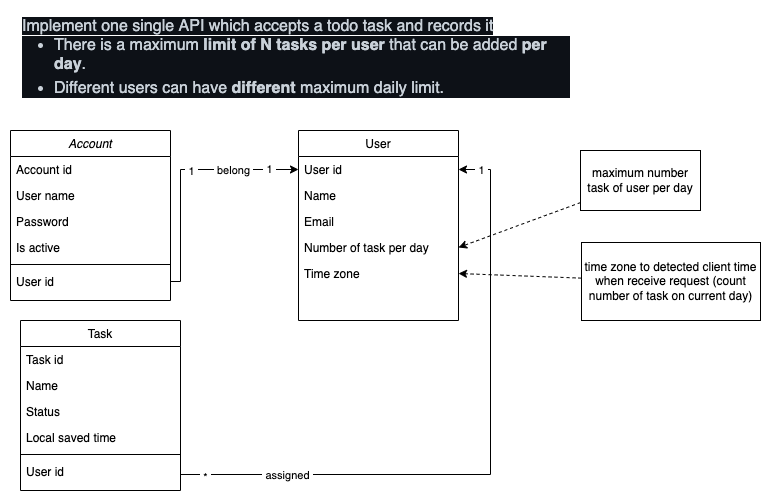

The diagram above was exported from draw.io. Its source (the exported page's mxGraphModel, read from the mxfile embedded in the PNG):
<mxGraphModel dx="853" dy="546" grid="1" gridSize="10" guides="1" tooltips="1" connect="1" arrows="1" fold="1" page="1" pageScale="1" pageWidth="827" pageHeight="1169" math="0" shadow="0">
  <root>
    <mxCell id="WIyWlLk6GJQsqaUBKTNV-0" />
    <mxCell id="WIyWlLk6GJQsqaUBKTNV-1" parent="WIyWlLk6GJQsqaUBKTNV-0" />
    <mxCell id="zkfFHV4jXpPFQw0GAbJ--0" value="Account" style="swimlane;fontStyle=2;align=center;verticalAlign=top;childLayout=stackLayout;horizontal=1;startSize=26;horizontalStack=0;resizeParent=1;resizeLast=0;collapsible=1;marginBottom=0;rounded=0;shadow=0;strokeWidth=1;" parent="WIyWlLk6GJQsqaUBKTNV-1" vertex="1">
      <mxGeometry x="220" y="120" width="160" height="170" as="geometry">
        <mxRectangle x="230" y="140" width="160" height="26" as="alternateBounds" />
      </mxGeometry>
    </mxCell>
    <mxCell id="zkfFHV4jXpPFQw0GAbJ--1" value="Account id" style="text;align=left;verticalAlign=top;spacingLeft=4;spacingRight=4;overflow=hidden;rotatable=0;points=[[0,0.5],[1,0.5]];portConstraint=eastwest;" parent="zkfFHV4jXpPFQw0GAbJ--0" vertex="1">
      <mxGeometry y="26" width="160" height="26" as="geometry" />
    </mxCell>
    <mxCell id="zkfFHV4jXpPFQw0GAbJ--2" value="User name" style="text;align=left;verticalAlign=top;spacingLeft=4;spacingRight=4;overflow=hidden;rotatable=0;points=[[0,0.5],[1,0.5]];portConstraint=eastwest;rounded=0;shadow=0;html=0;" parent="zkfFHV4jXpPFQw0GAbJ--0" vertex="1">
      <mxGeometry y="52" width="160" height="26" as="geometry" />
    </mxCell>
    <mxCell id="zkfFHV4jXpPFQw0GAbJ--3" value="Password" style="text;align=left;verticalAlign=top;spacingLeft=4;spacingRight=4;overflow=hidden;rotatable=0;points=[[0,0.5],[1,0.5]];portConstraint=eastwest;rounded=0;shadow=0;html=0;" parent="zkfFHV4jXpPFQw0GAbJ--0" vertex="1">
      <mxGeometry y="78" width="160" height="26" as="geometry" />
    </mxCell>
    <mxCell id="zkfFHV4jXpPFQw0GAbJ--5" value="Is active" style="text;align=left;verticalAlign=top;spacingLeft=4;spacingRight=4;overflow=hidden;rotatable=0;points=[[0,0.5],[1,0.5]];portConstraint=eastwest;" parent="zkfFHV4jXpPFQw0GAbJ--0" vertex="1">
      <mxGeometry y="104" width="160" height="26" as="geometry" />
    </mxCell>
    <mxCell id="zkfFHV4jXpPFQw0GAbJ--4" value="" style="line;html=1;strokeWidth=1;align=left;verticalAlign=middle;spacingTop=-1;spacingLeft=3;spacingRight=3;rotatable=0;labelPosition=right;points=[];portConstraint=eastwest;" parent="zkfFHV4jXpPFQw0GAbJ--0" vertex="1">
      <mxGeometry y="130" width="160" height="8" as="geometry" />
    </mxCell>
    <mxCell id="ZIz5roNyUQygYmY3OB9L-1" value="User id" style="text;align=left;verticalAlign=top;spacingLeft=4;spacingRight=4;overflow=hidden;rotatable=0;points=[[0,0.5],[1,0.5]];portConstraint=eastwest;" parent="zkfFHV4jXpPFQw0GAbJ--0" vertex="1">
      <mxGeometry y="138" width="160" height="26" as="geometry" />
    </mxCell>
    <mxCell id="zkfFHV4jXpPFQw0GAbJ--6" value="Task" style="swimlane;fontStyle=0;align=center;verticalAlign=top;childLayout=stackLayout;horizontal=1;startSize=26;horizontalStack=0;resizeParent=1;resizeLast=0;collapsible=1;marginBottom=0;rounded=0;shadow=0;strokeWidth=1;" parent="WIyWlLk6GJQsqaUBKTNV-1" vertex="1">
      <mxGeometry x="230" y="310" width="160" height="170" as="geometry">
        <mxRectangle x="130" y="380" width="160" height="26" as="alternateBounds" />
      </mxGeometry>
    </mxCell>
    <mxCell id="zkfFHV4jXpPFQw0GAbJ--7" value="Task id" style="text;align=left;verticalAlign=top;spacingLeft=4;spacingRight=4;overflow=hidden;rotatable=0;points=[[0,0.5],[1,0.5]];portConstraint=eastwest;" parent="zkfFHV4jXpPFQw0GAbJ--6" vertex="1">
      <mxGeometry y="26" width="160" height="26" as="geometry" />
    </mxCell>
    <mxCell id="zkfFHV4jXpPFQw0GAbJ--8" value="Name" style="text;align=left;verticalAlign=top;spacingLeft=4;spacingRight=4;overflow=hidden;rotatable=0;points=[[0,0.5],[1,0.5]];portConstraint=eastwest;rounded=0;shadow=0;html=0;" parent="zkfFHV4jXpPFQw0GAbJ--6" vertex="1">
      <mxGeometry y="52" width="160" height="26" as="geometry" />
    </mxCell>
    <mxCell id="ZIz5roNyUQygYmY3OB9L-3" value="Status" style="text;align=left;verticalAlign=top;spacingLeft=4;spacingRight=4;overflow=hidden;rotatable=0;points=[[0,0.5],[1,0.5]];portConstraint=eastwest;rounded=0;shadow=0;html=0;" parent="zkfFHV4jXpPFQw0GAbJ--6" vertex="1">
      <mxGeometry y="78" width="160" height="26" as="geometry" />
    </mxCell>
    <mxCell id="ZIz5roNyUQygYmY3OB9L-18" value="Local saved time" style="text;align=left;verticalAlign=top;spacingLeft=4;spacingRight=4;overflow=hidden;rotatable=0;points=[[0,0.5],[1,0.5]];portConstraint=eastwest;rounded=0;shadow=0;html=0;" parent="zkfFHV4jXpPFQw0GAbJ--6" vertex="1">
      <mxGeometry y="104" width="160" height="26" as="geometry" />
    </mxCell>
    <mxCell id="zkfFHV4jXpPFQw0GAbJ--9" value="" style="line;html=1;strokeWidth=1;align=left;verticalAlign=middle;spacingTop=-1;spacingLeft=3;spacingRight=3;rotatable=0;labelPosition=right;points=[];portConstraint=eastwest;" parent="zkfFHV4jXpPFQw0GAbJ--6" vertex="1">
      <mxGeometry y="130" width="160" height="8" as="geometry" />
    </mxCell>
    <mxCell id="zkfFHV4jXpPFQw0GAbJ--11" value="User id" style="text;align=left;verticalAlign=top;spacingLeft=4;spacingRight=4;overflow=hidden;rotatable=0;points=[[0,0.5],[1,0.5]];portConstraint=eastwest;" parent="zkfFHV4jXpPFQw0GAbJ--6" vertex="1">
      <mxGeometry y="138" width="160" height="32" as="geometry" />
    </mxCell>
    <mxCell id="zkfFHV4jXpPFQw0GAbJ--17" value="User" style="swimlane;fontStyle=0;align=center;verticalAlign=top;childLayout=stackLayout;horizontal=1;startSize=26;horizontalStack=0;resizeParent=1;resizeLast=0;collapsible=1;marginBottom=0;rounded=0;shadow=0;strokeWidth=1;" parent="WIyWlLk6GJQsqaUBKTNV-1" vertex="1">
      <mxGeometry x="508" y="120" width="160" height="190" as="geometry">
        <mxRectangle x="550" y="140" width="160" height="26" as="alternateBounds" />
      </mxGeometry>
    </mxCell>
    <mxCell id="zkfFHV4jXpPFQw0GAbJ--18" value="User id" style="text;align=left;verticalAlign=top;spacingLeft=4;spacingRight=4;overflow=hidden;rotatable=0;points=[[0,0.5],[1,0.5]];portConstraint=eastwest;" parent="zkfFHV4jXpPFQw0GAbJ--17" vertex="1">
      <mxGeometry y="26" width="160" height="26" as="geometry" />
    </mxCell>
    <mxCell id="zkfFHV4jXpPFQw0GAbJ--19" value="Name" style="text;align=left;verticalAlign=top;spacingLeft=4;spacingRight=4;overflow=hidden;rotatable=0;points=[[0,0.5],[1,0.5]];portConstraint=eastwest;rounded=0;shadow=0;html=0;" parent="zkfFHV4jXpPFQw0GAbJ--17" vertex="1">
      <mxGeometry y="52" width="160" height="26" as="geometry" />
    </mxCell>
    <mxCell id="zkfFHV4jXpPFQw0GAbJ--20" value="Email" style="text;align=left;verticalAlign=top;spacingLeft=4;spacingRight=4;overflow=hidden;rotatable=0;points=[[0,0.5],[1,0.5]];portConstraint=eastwest;rounded=0;shadow=0;html=0;" parent="zkfFHV4jXpPFQw0GAbJ--17" vertex="1">
      <mxGeometry y="78" width="160" height="26" as="geometry" />
    </mxCell>
    <mxCell id="zkfFHV4jXpPFQw0GAbJ--22" value="Number of task per day" style="text;align=left;verticalAlign=top;spacingLeft=4;spacingRight=4;overflow=hidden;rotatable=0;points=[[0,0.5],[1,0.5]];portConstraint=eastwest;rounded=0;shadow=0;html=0;" parent="zkfFHV4jXpPFQw0GAbJ--17" vertex="1">
      <mxGeometry y="104" width="160" height="26" as="geometry" />
    </mxCell>
    <mxCell id="zkfFHV4jXpPFQw0GAbJ--25" value="Time zone" style="text;align=left;verticalAlign=top;spacingLeft=4;spacingRight=4;overflow=hidden;rotatable=0;points=[[0,0.5],[1,0.5]];portConstraint=eastwest;" parent="zkfFHV4jXpPFQw0GAbJ--17" vertex="1">
      <mxGeometry y="130" width="160" height="26" as="geometry" />
    </mxCell>
    <mxCell id="ZIz5roNyUQygYmY3OB9L-5" style="edgeStyle=orthogonalEdgeStyle;rounded=0;orthogonalLoop=1;jettySize=auto;html=1;entryX=0;entryY=0.5;entryDx=0;entryDy=0;" parent="WIyWlLk6GJQsqaUBKTNV-1" source="ZIz5roNyUQygYmY3OB9L-1" target="zkfFHV4jXpPFQw0GAbJ--18" edge="1">
      <mxGeometry relative="1" as="geometry">
        <Array as="points">
          <mxPoint x="390" y="271" />
          <mxPoint x="390" y="159" />
        </Array>
      </mxGeometry>
    </mxCell>
    <mxCell id="ZIz5roNyUQygYmY3OB9L-7" value="&amp;nbsp;1&amp;nbsp;" style="edgeLabel;html=1;align=center;verticalAlign=middle;resizable=0;points=[];" parent="ZIz5roNyUQygYmY3OB9L-5" connectable="0" vertex="1">
      <mxGeometry x="-0.5917" y="-2" relative="1" as="geometry">
        <mxPoint x="8" y="-72" as="offset" />
      </mxGeometry>
    </mxCell>
    <mxCell id="ZIz5roNyUQygYmY3OB9L-8" value="&amp;nbsp;1&amp;nbsp;" style="edgeLabel;html=1;align=center;verticalAlign=middle;resizable=0;points=[];" parent="ZIz5roNyUQygYmY3OB9L-5" connectable="0" vertex="1">
      <mxGeometry x="0.75" y="-2" relative="1" as="geometry">
        <mxPoint y="-3" as="offset" />
      </mxGeometry>
    </mxCell>
    <mxCell id="ZIz5roNyUQygYmY3OB9L-9" value="&amp;nbsp;belong&amp;nbsp;" style="edgeLabel;html=1;align=center;verticalAlign=middle;resizable=0;points=[];" parent="ZIz5roNyUQygYmY3OB9L-5" connectable="0" vertex="1">
      <mxGeometry x="0.4333" y="-2" relative="1" as="geometry">
        <mxPoint x="2" y="-2" as="offset" />
      </mxGeometry>
    </mxCell>
    <mxCell id="ZIz5roNyUQygYmY3OB9L-6" style="edgeStyle=orthogonalEdgeStyle;rounded=0;orthogonalLoop=1;jettySize=auto;html=1;entryX=1;entryY=0.5;entryDx=0;entryDy=0;" parent="WIyWlLk6GJQsqaUBKTNV-1" source="zkfFHV4jXpPFQw0GAbJ--11" target="zkfFHV4jXpPFQw0GAbJ--18" edge="1">
      <mxGeometry relative="1" as="geometry">
        <mxPoint x="700" y="190" as="targetPoint" />
        <Array as="points">
          <mxPoint x="700" y="464" />
          <mxPoint x="700" y="159" />
        </Array>
      </mxGeometry>
    </mxCell>
    <mxCell id="ZIz5roNyUQygYmY3OB9L-10" value="&amp;nbsp;*&amp;nbsp;" style="edgeLabel;html=1;align=center;verticalAlign=middle;resizable=0;points=[];" parent="ZIz5roNyUQygYmY3OB9L-6" connectable="0" vertex="1">
      <mxGeometry x="-0.8742" y="-1" relative="1" as="geometry">
        <mxPoint x="-17" y="1" as="offset" />
      </mxGeometry>
    </mxCell>
    <mxCell id="ZIz5roNyUQygYmY3OB9L-11" value="&amp;nbsp;assigned&amp;nbsp;" style="edgeLabel;html=1;align=center;verticalAlign=middle;resizable=0;points=[];" parent="ZIz5roNyUQygYmY3OB9L-6" connectable="0" vertex="1">
      <mxGeometry x="-0.671" relative="1" as="geometry">
        <mxPoint as="offset" />
      </mxGeometry>
    </mxCell>
    <mxCell id="ZIz5roNyUQygYmY3OB9L-12" value="&amp;nbsp;1&amp;nbsp;" style="edgeLabel;html=1;align=center;verticalAlign=middle;resizable=0;points=[];" parent="ZIz5roNyUQygYmY3OB9L-6" connectable="0" vertex="1">
      <mxGeometry x="0.8581" y="-3" relative="1" as="geometry">
        <mxPoint x="-13" y="-14" as="offset" />
      </mxGeometry>
    </mxCell>
    <mxCell id="ZIz5roNyUQygYmY3OB9L-14" style="rounded=0;orthogonalLoop=1;jettySize=auto;html=1;entryX=1;entryY=0.5;entryDx=0;entryDy=0;dashed=1;" parent="WIyWlLk6GJQsqaUBKTNV-1" source="ZIz5roNyUQygYmY3OB9L-13" target="zkfFHV4jXpPFQw0GAbJ--22" edge="1">
      <mxGeometry relative="1" as="geometry" />
    </mxCell>
    <mxCell id="ZIz5roNyUQygYmY3OB9L-13" value="maximum number task of user per day" style="rounded=0;whiteSpace=wrap;html=1;" parent="WIyWlLk6GJQsqaUBKTNV-1" vertex="1">
      <mxGeometry x="790" y="140" width="120" height="60" as="geometry" />
    </mxCell>
    <mxCell id="ZIz5roNyUQygYmY3OB9L-16" style="edgeStyle=none;rounded=0;orthogonalLoop=1;jettySize=auto;html=1;entryX=1;entryY=0.5;entryDx=0;entryDy=0;dashed=1;" parent="WIyWlLk6GJQsqaUBKTNV-1" source="ZIz5roNyUQygYmY3OB9L-15" target="zkfFHV4jXpPFQw0GAbJ--25" edge="1">
      <mxGeometry relative="1" as="geometry" />
    </mxCell>
    <mxCell id="ZIz5roNyUQygYmY3OB9L-15" value="time zone to detected client time when receive request (count number of task on current day)" style="rounded=0;whiteSpace=wrap;html=1;" parent="WIyWlLk6GJQsqaUBKTNV-1" vertex="1">
      <mxGeometry x="791" y="232" width="179" height="78" as="geometry" />
    </mxCell>
    <mxCell id="ZIz5roNyUQygYmY3OB9L-17" value="&lt;span style=&quot;color: rgb(201 , 209 , 217) ; font-size: 16px ; font-style: normal ; font-weight: 400 ; letter-spacing: normal ; text-align: left ; text-indent: 0px ; text-transform: none ; word-spacing: 0px ; background-color: rgb(13 , 17 , 23) ; display: inline ; float: none&quot;&gt;Implement one single API which accepts a todo task and records it&lt;/span&gt;&lt;ul dir=&quot;auto&quot; style=&quot;box-sizing: border-box ; padding-left: 2em ; margin-top: 0px ; margin-bottom: 0px ; color: rgb(201 , 209 , 217) ; font-size: 16px ; font-style: normal ; font-weight: 400 ; letter-spacing: normal ; text-align: left ; text-indent: 0px ; text-transform: none ; word-spacing: 0px ; background-color: rgb(13 , 17 , 23)&quot;&gt;&lt;li style=&quot;box-sizing: border-box&quot;&gt;There is a maximum&lt;span&gt;&amp;nbsp;&lt;/span&gt;&lt;strong style=&quot;box-sizing: border-box ; font-weight: 600&quot;&gt;limit of N tasks per user&lt;/strong&gt;&lt;span&gt;&amp;nbsp;&lt;/span&gt;that can be added&lt;span&gt;&amp;nbsp;&lt;/span&gt;&lt;strong style=&quot;box-sizing: border-box ; font-weight: 600&quot;&gt;per day&lt;/strong&gt;.&lt;/li&gt;&lt;li style=&quot;box-sizing: border-box ; margin-top: 0.25em&quot;&gt;Different users can have&lt;span&gt;&amp;nbsp;&lt;/span&gt;&lt;strong style=&quot;box-sizing: border-box ; font-weight: 600&quot;&gt;different&lt;/strong&gt;&lt;span&gt;&amp;nbsp;&lt;/span&gt;maximum daily limit.&lt;/li&gt;&lt;/ul&gt;" style="text;whiteSpace=wrap;html=1;" parent="WIyWlLk6GJQsqaUBKTNV-1" vertex="1">
      <mxGeometry x="230" width="550" height="80" as="geometry" />
    </mxCell>
  </root>
</mxGraphModel>